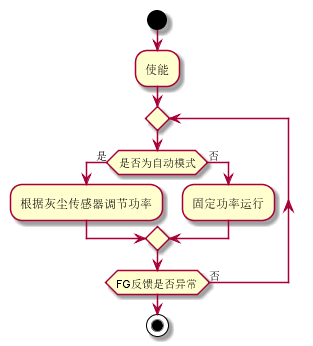

The diagram above was rendered by PlantUML. Its source (embedded in the PNG):
@startuml 自动模式流程
start
:使能;

repeat

if(是否为自动模式) then(是)
:根据灰尘传感器调节功率;
else(否)
:固定功率运行;
endif

repeat while(FG反馈是否异常) is(否)

stop

@enduml